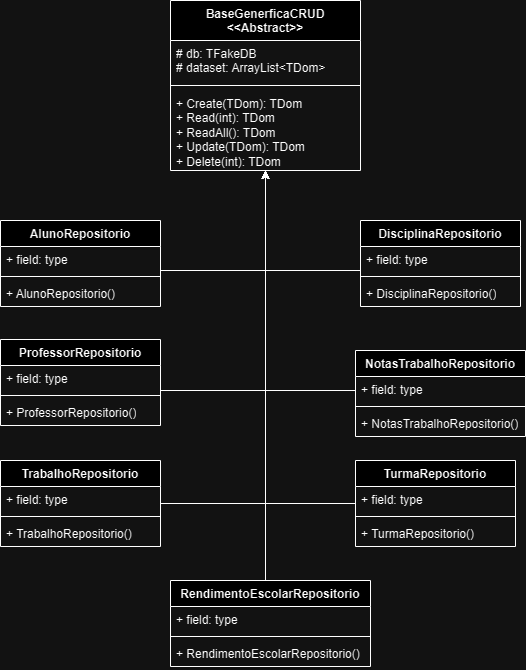

The diagram above was exported from draw.io. Its source (the exported page's mxGraphModel, read from the mxfile embedded in the PNG):
<mxGraphModel dx="1426" dy="751" grid="1" gridSize="10" guides="1" tooltips="1" connect="1" arrows="1" fold="1" page="1" pageScale="1" pageWidth="980" pageHeight="1390" math="0" shadow="0">
  <root>
    <mxCell id="0" />
    <mxCell id="1" parent="0" />
    <mxCell id="GZ0Fn0KtVLIehGP7e8Tm-14" value="BaseGenerficaCRUD&lt;br&gt;&amp;lt;&amp;lt;Abstract&amp;gt;&amp;gt;" style="swimlane;fontStyle=1;align=center;verticalAlign=top;childLayout=stackLayout;horizontal=1;startSize=40;horizontalStack=0;resizeParent=1;resizeParentMax=0;resizeLast=0;collapsible=1;marginBottom=0;whiteSpace=wrap;html=1;" parent="1" vertex="1">
      <mxGeometry x="410" y="20" width="190" height="170" as="geometry" />
    </mxCell>
    <mxCell id="GZ0Fn0KtVLIehGP7e8Tm-15" value="# db: TFakeDB&lt;br&gt;# dataset: ArrayList&amp;lt;TDom&amp;gt;" style="text;strokeColor=none;fillColor=none;align=left;verticalAlign=top;spacingLeft=4;spacingRight=4;overflow=hidden;rotatable=0;points=[[0,0.5],[1,0.5]];portConstraint=eastwest;whiteSpace=wrap;html=1;" parent="GZ0Fn0KtVLIehGP7e8Tm-14" vertex="1">
      <mxGeometry y="40" width="190" height="40" as="geometry" />
    </mxCell>
    <mxCell id="GZ0Fn0KtVLIehGP7e8Tm-16" value="" style="line;strokeWidth=1;fillColor=none;align=left;verticalAlign=middle;spacingTop=-1;spacingLeft=3;spacingRight=3;rotatable=0;labelPosition=right;points=[];portConstraint=eastwest;strokeColor=inherit;" parent="GZ0Fn0KtVLIehGP7e8Tm-14" vertex="1">
      <mxGeometry y="80" width="190" height="10" as="geometry" />
    </mxCell>
    <mxCell id="GZ0Fn0KtVLIehGP7e8Tm-17" value="+ Create(TDom): TDom&lt;br&gt;+ Read(int): TDom&lt;br&gt;+ ReadAll(): TDom&lt;br&gt;+ Update(TDom): TDom&lt;br&gt;+ Delete(int): TDom" style="text;strokeColor=none;fillColor=none;align=left;verticalAlign=top;spacingLeft=4;spacingRight=4;overflow=hidden;rotatable=0;points=[[0,0.5],[1,0.5]];portConstraint=eastwest;whiteSpace=wrap;html=1;" parent="GZ0Fn0KtVLIehGP7e8Tm-14" vertex="1">
      <mxGeometry y="90" width="190" height="80" as="geometry" />
    </mxCell>
    <mxCell id="pg8Dh7L_2Ul8pIAhOK-O-46" style="edgeStyle=orthogonalEdgeStyle;rounded=0;orthogonalLoop=1;jettySize=auto;html=1;" edge="1" parent="1" source="pg8Dh7L_2Ul8pIAhOK-O-1" target="GZ0Fn0KtVLIehGP7e8Tm-17">
      <mxGeometry relative="1" as="geometry">
        <Array as="points">
          <mxPoint x="505" y="290" />
        </Array>
      </mxGeometry>
    </mxCell>
    <mxCell id="pg8Dh7L_2Ul8pIAhOK-O-1" value="AlunoRepositorio" style="swimlane;fontStyle=1;align=center;verticalAlign=top;childLayout=stackLayout;horizontal=1;startSize=26;horizontalStack=0;resizeParent=1;resizeParentMax=0;resizeLast=0;collapsible=1;marginBottom=0;whiteSpace=wrap;html=1;" vertex="1" parent="1">
      <mxGeometry x="240" y="240" width="160" height="86" as="geometry" />
    </mxCell>
    <mxCell id="pg8Dh7L_2Ul8pIAhOK-O-2" value="+ field: type" style="text;strokeColor=none;fillColor=none;align=left;verticalAlign=top;spacingLeft=4;spacingRight=4;overflow=hidden;rotatable=0;points=[[0,0.5],[1,0.5]];portConstraint=eastwest;whiteSpace=wrap;html=1;" vertex="1" parent="pg8Dh7L_2Ul8pIAhOK-O-1">
      <mxGeometry y="26" width="160" height="26" as="geometry" />
    </mxCell>
    <mxCell id="pg8Dh7L_2Ul8pIAhOK-O-3" value="" style="line;strokeWidth=1;fillColor=none;align=left;verticalAlign=middle;spacingTop=-1;spacingLeft=3;spacingRight=3;rotatable=0;labelPosition=right;points=[];portConstraint=eastwest;strokeColor=inherit;" vertex="1" parent="pg8Dh7L_2Ul8pIAhOK-O-1">
      <mxGeometry y="52" width="160" height="8" as="geometry" />
    </mxCell>
    <mxCell id="pg8Dh7L_2Ul8pIAhOK-O-4" value="+ AlunoRepositorio()" style="text;strokeColor=none;fillColor=none;align=left;verticalAlign=top;spacingLeft=4;spacingRight=4;overflow=hidden;rotatable=0;points=[[0,0.5],[1,0.5]];portConstraint=eastwest;whiteSpace=wrap;html=1;" vertex="1" parent="pg8Dh7L_2Ul8pIAhOK-O-1">
      <mxGeometry y="60" width="160" height="26" as="geometry" />
    </mxCell>
    <mxCell id="pg8Dh7L_2Ul8pIAhOK-O-5" value="ProfessorRepositorio" style="swimlane;fontStyle=1;align=center;verticalAlign=top;childLayout=stackLayout;horizontal=1;startSize=26;horizontalStack=0;resizeParent=1;resizeParentMax=0;resizeLast=0;collapsible=1;marginBottom=0;whiteSpace=wrap;html=1;" vertex="1" parent="1">
      <mxGeometry x="240" y="359" width="160" height="86" as="geometry" />
    </mxCell>
    <mxCell id="pg8Dh7L_2Ul8pIAhOK-O-6" value="+ field: type" style="text;strokeColor=none;fillColor=none;align=left;verticalAlign=top;spacingLeft=4;spacingRight=4;overflow=hidden;rotatable=0;points=[[0,0.5],[1,0.5]];portConstraint=eastwest;whiteSpace=wrap;html=1;" vertex="1" parent="pg8Dh7L_2Ul8pIAhOK-O-5">
      <mxGeometry y="26" width="160" height="26" as="geometry" />
    </mxCell>
    <mxCell id="pg8Dh7L_2Ul8pIAhOK-O-7" value="" style="line;strokeWidth=1;fillColor=none;align=left;verticalAlign=middle;spacingTop=-1;spacingLeft=3;spacingRight=3;rotatable=0;labelPosition=right;points=[];portConstraint=eastwest;strokeColor=inherit;" vertex="1" parent="pg8Dh7L_2Ul8pIAhOK-O-5">
      <mxGeometry y="52" width="160" height="8" as="geometry" />
    </mxCell>
    <mxCell id="pg8Dh7L_2Ul8pIAhOK-O-8" value="+ ProfessorRepositorio()" style="text;strokeColor=none;fillColor=none;align=left;verticalAlign=top;spacingLeft=4;spacingRight=4;overflow=hidden;rotatable=0;points=[[0,0.5],[1,0.5]];portConstraint=eastwest;whiteSpace=wrap;html=1;" vertex="1" parent="pg8Dh7L_2Ul8pIAhOK-O-5">
      <mxGeometry y="60" width="160" height="26" as="geometry" />
    </mxCell>
    <mxCell id="pg8Dh7L_2Ul8pIAhOK-O-9" value="DisciplinaRepositorio" style="swimlane;fontStyle=1;align=center;verticalAlign=top;childLayout=stackLayout;horizontal=1;startSize=26;horizontalStack=0;resizeParent=1;resizeParentMax=0;resizeLast=0;collapsible=1;marginBottom=0;whiteSpace=wrap;html=1;" vertex="1" parent="1">
      <mxGeometry x="600" y="240" width="160" height="86" as="geometry" />
    </mxCell>
    <mxCell id="pg8Dh7L_2Ul8pIAhOK-O-10" value="+ field: type" style="text;strokeColor=none;fillColor=none;align=left;verticalAlign=top;spacingLeft=4;spacingRight=4;overflow=hidden;rotatable=0;points=[[0,0.5],[1,0.5]];portConstraint=eastwest;whiteSpace=wrap;html=1;" vertex="1" parent="pg8Dh7L_2Ul8pIAhOK-O-9">
      <mxGeometry y="26" width="160" height="26" as="geometry" />
    </mxCell>
    <mxCell id="pg8Dh7L_2Ul8pIAhOK-O-11" value="" style="line;strokeWidth=1;fillColor=none;align=left;verticalAlign=middle;spacingTop=-1;spacingLeft=3;spacingRight=3;rotatable=0;labelPosition=right;points=[];portConstraint=eastwest;strokeColor=inherit;" vertex="1" parent="pg8Dh7L_2Ul8pIAhOK-O-9">
      <mxGeometry y="52" width="160" height="8" as="geometry" />
    </mxCell>
    <mxCell id="pg8Dh7L_2Ul8pIAhOK-O-12" value="+ DisciplinaRepositorio()" style="text;strokeColor=none;fillColor=none;align=left;verticalAlign=top;spacingLeft=4;spacingRight=4;overflow=hidden;rotatable=0;points=[[0,0.5],[1,0.5]];portConstraint=eastwest;whiteSpace=wrap;html=1;" vertex="1" parent="pg8Dh7L_2Ul8pIAhOK-O-9">
      <mxGeometry y="60" width="160" height="26" as="geometry" />
    </mxCell>
    <mxCell id="pg8Dh7L_2Ul8pIAhOK-O-44" style="edgeStyle=orthogonalEdgeStyle;rounded=0;orthogonalLoop=1;jettySize=auto;html=1;" edge="1" parent="1" source="pg8Dh7L_2Ul8pIAhOK-O-17" target="GZ0Fn0KtVLIehGP7e8Tm-17">
      <mxGeometry relative="1" as="geometry">
        <Array as="points">
          <mxPoint x="505" y="410" />
        </Array>
      </mxGeometry>
    </mxCell>
    <mxCell id="pg8Dh7L_2Ul8pIAhOK-O-17" value="NotasTrabalhoRepositorio" style="swimlane;fontStyle=1;align=center;verticalAlign=top;childLayout=stackLayout;horizontal=1;startSize=26;horizontalStack=0;resizeParent=1;resizeParentMax=0;resizeLast=0;collapsible=1;marginBottom=0;whiteSpace=wrap;html=1;" vertex="1" parent="1">
      <mxGeometry x="595" y="370" width="170" height="86" as="geometry" />
    </mxCell>
    <mxCell id="pg8Dh7L_2Ul8pIAhOK-O-18" value="+ field: type" style="text;strokeColor=none;fillColor=none;align=left;verticalAlign=top;spacingLeft=4;spacingRight=4;overflow=hidden;rotatable=0;points=[[0,0.5],[1,0.5]];portConstraint=eastwest;whiteSpace=wrap;html=1;" vertex="1" parent="pg8Dh7L_2Ul8pIAhOK-O-17">
      <mxGeometry y="26" width="170" height="26" as="geometry" />
    </mxCell>
    <mxCell id="pg8Dh7L_2Ul8pIAhOK-O-19" value="" style="line;strokeWidth=1;fillColor=none;align=left;verticalAlign=middle;spacingTop=-1;spacingLeft=3;spacingRight=3;rotatable=0;labelPosition=right;points=[];portConstraint=eastwest;strokeColor=inherit;" vertex="1" parent="pg8Dh7L_2Ul8pIAhOK-O-17">
      <mxGeometry y="52" width="170" height="8" as="geometry" />
    </mxCell>
    <mxCell id="pg8Dh7L_2Ul8pIAhOK-O-20" value="+ NotasTrabalhoRepositorio()" style="text;strokeColor=none;fillColor=none;align=left;verticalAlign=top;spacingLeft=4;spacingRight=4;overflow=hidden;rotatable=0;points=[[0,0.5],[1,0.5]];portConstraint=eastwest;whiteSpace=wrap;html=1;" vertex="1" parent="pg8Dh7L_2Ul8pIAhOK-O-17">
      <mxGeometry y="60" width="170" height="26" as="geometry" />
    </mxCell>
    <mxCell id="pg8Dh7L_2Ul8pIAhOK-O-47" style="edgeStyle=orthogonalEdgeStyle;rounded=0;orthogonalLoop=1;jettySize=auto;html=1;" edge="1" parent="1" source="pg8Dh7L_2Ul8pIAhOK-O-21" target="GZ0Fn0KtVLIehGP7e8Tm-17">
      <mxGeometry relative="1" as="geometry">
        <Array as="points">
          <mxPoint x="505" y="500" />
          <mxPoint x="505" y="500" />
        </Array>
      </mxGeometry>
    </mxCell>
    <mxCell id="pg8Dh7L_2Ul8pIAhOK-O-21" value="RendimentoEscolarRepositorio" style="swimlane;fontStyle=1;align=center;verticalAlign=top;childLayout=stackLayout;horizontal=1;startSize=26;horizontalStack=0;resizeParent=1;resizeParentMax=0;resizeLast=0;collapsible=1;marginBottom=0;whiteSpace=wrap;html=1;" vertex="1" parent="1">
      <mxGeometry x="410" y="600" width="200" height="86" as="geometry" />
    </mxCell>
    <mxCell id="pg8Dh7L_2Ul8pIAhOK-O-22" value="+ field: type" style="text;strokeColor=none;fillColor=none;align=left;verticalAlign=top;spacingLeft=4;spacingRight=4;overflow=hidden;rotatable=0;points=[[0,0.5],[1,0.5]];portConstraint=eastwest;whiteSpace=wrap;html=1;" vertex="1" parent="pg8Dh7L_2Ul8pIAhOK-O-21">
      <mxGeometry y="26" width="200" height="26" as="geometry" />
    </mxCell>
    <mxCell id="pg8Dh7L_2Ul8pIAhOK-O-23" value="" style="line;strokeWidth=1;fillColor=none;align=left;verticalAlign=middle;spacingTop=-1;spacingLeft=3;spacingRight=3;rotatable=0;labelPosition=right;points=[];portConstraint=eastwest;strokeColor=inherit;" vertex="1" parent="pg8Dh7L_2Ul8pIAhOK-O-21">
      <mxGeometry y="52" width="200" height="8" as="geometry" />
    </mxCell>
    <mxCell id="pg8Dh7L_2Ul8pIAhOK-O-24" value="+ RendimentoEscolarRepositorio()" style="text;strokeColor=none;fillColor=none;align=left;verticalAlign=top;spacingLeft=4;spacingRight=4;overflow=hidden;rotatable=0;points=[[0,0.5],[1,0.5]];portConstraint=eastwest;whiteSpace=wrap;html=1;" vertex="1" parent="pg8Dh7L_2Ul8pIAhOK-O-21">
      <mxGeometry y="60" width="200" height="26" as="geometry" />
    </mxCell>
    <mxCell id="pg8Dh7L_2Ul8pIAhOK-O-25" value="" style="text;strokeColor=none;fillColor=none;align=left;verticalAlign=middle;spacingTop=-1;spacingLeft=4;spacingRight=4;rotatable=0;labelPosition=right;points=[];portConstraint=eastwest;" vertex="1" parent="1">
      <mxGeometry x="480" y="419" width="20" height="14" as="geometry" />
    </mxCell>
    <mxCell id="pg8Dh7L_2Ul8pIAhOK-O-42" style="edgeStyle=orthogonalEdgeStyle;rounded=0;orthogonalLoop=1;jettySize=auto;html=1;" edge="1" parent="1" source="pg8Dh7L_2Ul8pIAhOK-O-27" target="GZ0Fn0KtVLIehGP7e8Tm-17">
      <mxGeometry relative="1" as="geometry">
        <Array as="points">
          <mxPoint x="505" y="523" />
        </Array>
      </mxGeometry>
    </mxCell>
    <mxCell id="pg8Dh7L_2Ul8pIAhOK-O-27" value="TrabalhoRepositorio" style="swimlane;fontStyle=1;align=center;verticalAlign=top;childLayout=stackLayout;horizontal=1;startSize=26;horizontalStack=0;resizeParent=1;resizeParentMax=0;resizeLast=0;collapsible=1;marginBottom=0;whiteSpace=wrap;html=1;" vertex="1" parent="1">
      <mxGeometry x="240" y="480" width="160" height="86" as="geometry" />
    </mxCell>
    <mxCell id="pg8Dh7L_2Ul8pIAhOK-O-28" value="+ field: type" style="text;strokeColor=none;fillColor=none;align=left;verticalAlign=top;spacingLeft=4;spacingRight=4;overflow=hidden;rotatable=0;points=[[0,0.5],[1,0.5]];portConstraint=eastwest;whiteSpace=wrap;html=1;" vertex="1" parent="pg8Dh7L_2Ul8pIAhOK-O-27">
      <mxGeometry y="26" width="160" height="26" as="geometry" />
    </mxCell>
    <mxCell id="pg8Dh7L_2Ul8pIAhOK-O-29" value="" style="line;strokeWidth=1;fillColor=none;align=left;verticalAlign=middle;spacingTop=-1;spacingLeft=3;spacingRight=3;rotatable=0;labelPosition=right;points=[];portConstraint=eastwest;strokeColor=inherit;" vertex="1" parent="pg8Dh7L_2Ul8pIAhOK-O-27">
      <mxGeometry y="52" width="160" height="8" as="geometry" />
    </mxCell>
    <mxCell id="pg8Dh7L_2Ul8pIAhOK-O-30" value="+ TrabalhoRepositorio()" style="text;strokeColor=none;fillColor=none;align=left;verticalAlign=top;spacingLeft=4;spacingRight=4;overflow=hidden;rotatable=0;points=[[0,0.5],[1,0.5]];portConstraint=eastwest;whiteSpace=wrap;html=1;" vertex="1" parent="pg8Dh7L_2Ul8pIAhOK-O-27">
      <mxGeometry y="60" width="160" height="26" as="geometry" />
    </mxCell>
    <mxCell id="pg8Dh7L_2Ul8pIAhOK-O-41" style="edgeStyle=orthogonalEdgeStyle;rounded=0;orthogonalLoop=1;jettySize=auto;html=1;" edge="1" parent="1" source="pg8Dh7L_2Ul8pIAhOK-O-31" target="GZ0Fn0KtVLIehGP7e8Tm-17">
      <mxGeometry relative="1" as="geometry">
        <Array as="points">
          <mxPoint x="505" y="523" />
        </Array>
      </mxGeometry>
    </mxCell>
    <mxCell id="pg8Dh7L_2Ul8pIAhOK-O-31" value="TurmaRepositorio" style="swimlane;fontStyle=1;align=center;verticalAlign=top;childLayout=stackLayout;horizontal=1;startSize=26;horizontalStack=0;resizeParent=1;resizeParentMax=0;resizeLast=0;collapsible=1;marginBottom=0;whiteSpace=wrap;html=1;" vertex="1" parent="1">
      <mxGeometry x="595" y="480" width="160" height="86" as="geometry" />
    </mxCell>
    <mxCell id="pg8Dh7L_2Ul8pIAhOK-O-32" value="+ field: type" style="text;strokeColor=none;fillColor=none;align=left;verticalAlign=top;spacingLeft=4;spacingRight=4;overflow=hidden;rotatable=0;points=[[0,0.5],[1,0.5]];portConstraint=eastwest;whiteSpace=wrap;html=1;" vertex="1" parent="pg8Dh7L_2Ul8pIAhOK-O-31">
      <mxGeometry y="26" width="160" height="26" as="geometry" />
    </mxCell>
    <mxCell id="pg8Dh7L_2Ul8pIAhOK-O-33" value="" style="line;strokeWidth=1;fillColor=none;align=left;verticalAlign=middle;spacingTop=-1;spacingLeft=3;spacingRight=3;rotatable=0;labelPosition=right;points=[];portConstraint=eastwest;strokeColor=inherit;" vertex="1" parent="pg8Dh7L_2Ul8pIAhOK-O-31">
      <mxGeometry y="52" width="160" height="8" as="geometry" />
    </mxCell>
    <mxCell id="pg8Dh7L_2Ul8pIAhOK-O-34" value="+ TurmaRepositorio()" style="text;strokeColor=none;fillColor=none;align=left;verticalAlign=top;spacingLeft=4;spacingRight=4;overflow=hidden;rotatable=0;points=[[0,0.5],[1,0.5]];portConstraint=eastwest;whiteSpace=wrap;html=1;" vertex="1" parent="pg8Dh7L_2Ul8pIAhOK-O-31">
      <mxGeometry y="60" width="160" height="26" as="geometry" />
    </mxCell>
    <mxCell id="pg8Dh7L_2Ul8pIAhOK-O-37" style="edgeStyle=orthogonalEdgeStyle;rounded=0;orthogonalLoop=1;jettySize=auto;html=1;" edge="1" parent="1" source="pg8Dh7L_2Ul8pIAhOK-O-10" target="GZ0Fn0KtVLIehGP7e8Tm-17">
      <mxGeometry relative="1" as="geometry">
        <Array as="points">
          <mxPoint x="505" y="290" />
        </Array>
      </mxGeometry>
    </mxCell>
    <mxCell id="pg8Dh7L_2Ul8pIAhOK-O-38" style="edgeStyle=orthogonalEdgeStyle;rounded=0;orthogonalLoop=1;jettySize=auto;html=1;" edge="1" parent="1" source="pg8Dh7L_2Ul8pIAhOK-O-6" target="GZ0Fn0KtVLIehGP7e8Tm-17">
      <mxGeometry relative="1" as="geometry">
        <Array as="points">
          <mxPoint x="505" y="410" />
        </Array>
      </mxGeometry>
    </mxCell>
  </root>
</mxGraphModel>